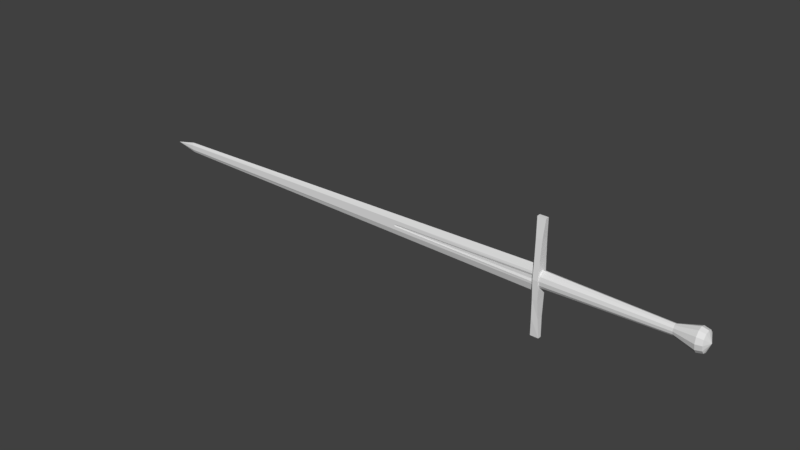 # Source: longsword.blend  (saved by Blender 2.79.0; exported with 4.5.12 LTS)
import bpy
from mathutils import Matrix  # noqa: F401  (used for matrix-valued properties, if any)

bpy.ops.wm.read_factory_settings(use_empty=True)
scene = bpy.context.scene
scene.name = 'Scene'

# ---- collections
col_collection_1 = bpy.data.collections.new('Collection 1'); scene.collection.children.link(col_collection_1)

# ---- world
world_world = bpy.data.worlds.new('World'); scene.world = world_world
world_world.color = (0.05088, 0.05088, 0.05088)
world_world.use_sun_shadow = False
world_world.sun_shadow_jitter_overblur = 0.0
world_world.cycles.sampling_method = 'MANUAL'

# ---- meshes
me_cylinder_002 = bpy.data.meshes.new('Cylinder.002')
me_cylinder_002.from_pydata([(-1.997e-08, 1.395, -1.012), (0.0, 1.0, 1.0), (0.7952, 1.208, -1.012), (0.5, 0.866, 1.0), (1.377, 0.6977, -1.012), (0.866, 0.5, 1.0), (1.59, 1.829e-08, -1.012), (1.0, -4.371e-08, 1.0), (1.377, -0.6977, -1.012), (0.866, -0.5, 1.0), (0.7952, -1.208, -1.012), (0.5, -0.866, 1.0), (2.202e-07, -1.395, -1.012), (1.51e-07, -1.0, 1.0), (-0.7952, -1.208, -1.012), (-0.5, -0.866, 1.0), (-1.377, -0.6977, -1.012), (-0.866, -0.5, 1.0), (-1.59, -5.694e-07, -1.012), (-1.0, -4.649e-07, 1.0), (-1.377, 0.6977, -1.012), (-0.866, 0.5, 1.0), (-0.7952, 1.208, -1.012), (-0.5, 0.866, 1.0), (2.636e-06, 2.405, 1.346), (1.069, 2.082, 1.346), (1.852, 1.202, 1.346), (2.139, -2.358e-06, 1.346), (1.852, -1.202, 1.346), (1.069, -2.082, 1.346), (2.958e-06, -2.405, 1.346), (-1.069, -2.082, 1.346), (-1.852, -1.202, 1.346), (-2.139, -3.37e-06, 1.346), (-1.852, 1.202, 1.346), (-1.069, 2.082, 1.346), (2.847e-06, 2.106, 1.445), (0.9365, 1.824, 1.445), (1.622, 1.053, 1.445), (1.873, -2.6e-06, 1.445), (1.622, -1.053, 1.445), (0.9365, -1.824, 1.445), (3.13e-06, -2.106, 1.445), (-0.9365, -1.824, 1.445), (-1.622, -1.053, 1.445), (-1.873, -3.487e-06, 1.445), (-1.622, 1.053, 1.445), (-0.9365, 1.824, 1.445), (0.02269, -2.977e-06, 1.508), (10.64, -0.4636, -1.13), (-10.64, -0.4636, -1.13), (10.64, 0.4636, -1.13), (-10.64, 0.4636, -1.13), (10.64, -0.4636, -0.9887), (-10.64, -0.4636, -0.9887), (10.64, 0.4636, -0.9887), (-10.64, 0.4636, -0.9887), (7.097, -0.9245, -1.112), (3.548, -1.23, -1.104), (-2.74e-06, -1.516, -1.104), (-3.548, -1.23, -1.104), (-7.097, -0.9245, -1.112), (-7.097, 0.9245, -1.112), (-3.548, 1.23, -1.104), (-2.105e-06, 1.516, -1.104), (3.548, 1.23, -1.104), (7.097, 0.9245, -1.112), (-7.097, 0.9245, -1.007), (-3.548, 1.23, -1.014), (-1.909e-06, 1.516, -1.014), (3.548, 1.23, -1.014), (7.097, 0.8001, -1.007), (-7.097, -0.9245, -1.007), (-3.548, -1.23, -1.014), (-1.909e-06, -1.516, -1.014), (3.548, -1.23, -1.014), (7.097, -0.8001, -1.007), (0.5462, 0.3469, -8.231), (-0.3505, 0.3469, -8.231), (0.5462, -0.3469, -8.231), (-0.3505, -0.3469, -8.231), (1.219, 0.6351, -1.106), (-1.047, 0.6351, -1.106), (1.219, -0.6351, -1.106), (-1.047, -0.6351, -1.106), (0.07884, 1.778e-05, -8.612), (-2.313, 2.122e-06, -1.105), (-0.8515, 1.686e-05, -8.23), (1.094, 1.704e-05, -8.231), (2.603, 2.447e-06, -1.106), (-0.631, -0.7065, -1.105), (0.3869, -0.5338, -3.611), (0.3869, 0.5338, -3.611), (0.7952, 0.7065, -1.104), (0.9822, 0.5338, -3.611), (-1.799, 7.308e-06, -3.611), (0.9822, -0.5338, -3.611), (-0.6393, 0.7065, -1.104), (2.073, 7.578e-06, -3.611), (-0.802, -0.5338, -3.611), (-0.802, 0.5338, -3.611), (0.7836, -0.7065, -1.105), (-0.01183, -0.5338, -3.611), (-0.01183, 0.5338, -3.611), (0.3731, 0.4997, -1.104), (0.2462, 0.3775, -3.598), (-0.2331, -0.4997, -1.105), (0.2462, -0.3775, -3.598), (0.1894, 0.5326, -3.641), (0.1894, -0.5325, -3.641), (-0.2348, 0.4997, -1.104), (0.3797, -0.4997, -1.105), (0.1272, -0.3775, -3.598), (0.1272, 0.3775, -3.598), (0.1901, 0.3717, -3.64)], [(105, 114)], [(0, 1, 3, 2), (2, 3, 5, 4), (4, 5, 7, 6), (6, 7, 9, 8), (8, 9, 11, 10), (10, 11, 13, 12), (12, 13, 15, 14), (14, 15, 17, 16), (16, 17, 19, 18), (18, 19, 21, 20), (20, 21, 23, 22), (22, 23, 1, 0), (1, 24, 25, 3), (3, 25, 26, 5), (5, 26, 27, 7), (7, 27, 28, 9), (9, 28, 29, 11), (11, 29, 30, 13), (13, 30, 31, 15), (15, 31, 32, 17), (17, 32, 33, 19), (19, 33, 34, 21), (26, 25, 37, 38), (21, 34, 35, 23), (23, 35, 24, 1), (35, 34, 46, 47), (34, 33, 45, 46), (33, 32, 44, 45), (32, 31, 43, 44), (31, 30, 42, 43), (30, 29, 41, 42), (29, 28, 40, 41), (28, 27, 39, 40), (24, 35, 47, 36), (25, 24, 36, 37), (27, 26, 38, 39), (40, 39, 48), (47, 46, 48), (37, 36, 48), (44, 43, 48), (41, 40, 48), (36, 47, 48), (38, 37, 48), (45, 44, 48), (42, 41, 48), (39, 38, 48), (46, 45, 48), (43, 42, 48), (61, 50, 52, 62), (62, 52, 56, 67), (67, 56, 54, 72), (72, 54, 50, 61), (51, 55, 53, 49), (56, 52, 50, 54), (53, 76, 57, 49), (76, 75, 58, 57), (75, 74, 59, 58), (74, 73, 60, 59), (73, 72, 61, 60), (55, 71, 76, 53), (71, 70, 75, 76), (68, 67, 72, 73), (51, 66, 71, 55), (66, 65, 70, 71), (65, 64, 69, 70), (64, 63, 68, 69), (63, 62, 67, 68), (49, 57, 66, 51), (57, 58, 65, 66), (60, 61, 62, 63), (12, 14, 73, 74), (16, 73, 14), (18, 73, 16), (18, 20, 68, 73), (22, 68, 20), (0, 69, 68, 22), (2, 70, 69, 0), (4, 70, 2), (6, 70, 4), (8, 75, 70, 6), (10, 12, 74, 75), (10, 75, 8), (80, 85, 79), (77, 85, 78), (85, 87, 78), (80, 87, 85), (85, 88, 79), (77, 88, 85), (79, 96, 91, 109, 102, 99, 80), (78, 100, 103, 108, 92, 94, 77), (87, 80, 99, 84, 86, 95), (79, 88, 98, 89, 83, 96), (81, 89, 98, 88, 77, 94), (78, 87, 95, 86, 82, 100), (83, 101, 91, 96), (99, 102, 90, 84), (94, 92, 93, 81), (82, 97, 103, 100), (102, 112, 106, 90), (112, 109, 107), (92, 105, 104, 93), (101, 111, 107, 91), (97, 110, 113, 103), (105, 113, 110, 104), (111, 106, 112, 107), (108, 103, 113), (102, 109, 112), (91, 107, 109), (113, 105, 108), (92, 108, 105), (86, 60, 63), (86, 63, 82), (63, 64, 97, 82), (93, 104, 110, 97, 64), (64, 65, 81, 93), (81, 65, 89), (65, 58, 89), (83, 58, 59), (89, 58, 83), (83, 59, 101), (90, 106, 111, 101, 59), (90, 59, 84), (86, 84, 59), (59, 60, 86)])
me_cylinder_002.use_remesh_preserve_volume = False
me_cylinder_002.use_remesh_preserve_attributes = False
me_cylinder_002.use_mirror_vertex_groups = False
me_cylinder_002.update()

# ---- objects
ob_cylinder = bpy.data.objects.new('Cylinder', me_cylinder_002)

# ---- transforms, parenting, visibility, modifiers, constraints
ob_cylinder.location = (3.778, 0.0, 0.008194)
ob_cylinder.rotation_euler = (-1.344e-07, 1.571, 0.0)
ob_cylinder.scale = (0.08976, 0.06586, 1.009)
ob_cylinder.lineart.crease_threshold = 0.0

# ---- collection membership
col_collection_1.objects.link(ob_cylinder)

# ---- scene / render settings (as saved in the file)
scene.frame_start = 1; scene.frame_end = 250; scene.frame_set(1)
scene.render.engine = 'BLENDER_EEVEE_NEXT'
scene.render.resolution_percentage = 50
scene.render.dither_intensity = 0.0
scene.cycles.use_denoising = False
scene.cycles.samples = 128
scene.cycles.sampling_pattern = 'TABULATED_SOBOL'
scene.cycles.use_adaptive_sampling = False
scene.cycles.use_light_tree = False
scene.cycles.blur_glossy = 0.0
scene.cycles.sample_clamp_indirect = 0.0
scene.view_settings.view_transform = 'Standard'
bpy.context.view_layer.update()

# ---- added for rendering (the .blend has no active camera and no usable light): camera, sun
cam_auto = bpy.data.cameras.new('AutoCamera')
cam_auto.lens = 50.0
cam_auto.sensor_width = 36.0
cam_auto.clip_end = 1000.0
ob_auto_camera = bpy.data.objects.new('AutoCamera', cam_auto)
scene.collection.objects.link(ob_auto_camera)
ob_auto_camera.location = (9.81012, -11.5397, 7.70129)
ob_auto_camera.rotation_euler = (1.09748, -7.21219e-08, 0.694738)
scene.camera = ob_auto_camera
light_auto_sun = bpy.data.lights.new('AutoSun', 'SUN')
light_auto_sun.energy = 3.0
light_auto_sun.angle = 0.0523599
ob_auto_sun = bpy.data.objects.new('AutoSun', light_auto_sun)
scene.collection.objects.link(ob_auto_sun)
ob_auto_sun.rotation_euler = (0.872665, 0.174533, 0.523599)
bpy.context.view_layer.update()
